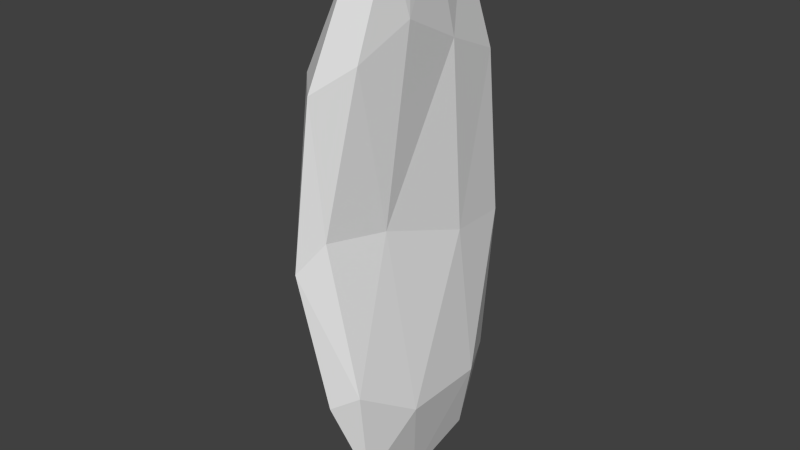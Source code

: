 # Source: Shard2.blend  (saved by Blender 2.76.0; exported with 4.5.12 LTS)
import bpy
from mathutils import Matrix  # noqa: F401  (used for matrix-valued properties, if any)

bpy.ops.wm.read_factory_settings(use_empty=True)
scene = bpy.context.scene
scene.name = 'Scene'

# ---- collections
col_collection_1 = bpy.data.collections.new('Collection 1'); scene.collection.children.link(col_collection_1)

# ---- materials (node trees are filled in below, after node groups)
mat_material = bpy.data.materials.new('Material')
mat_material.alpha_threshold = 0.0
mat_material.use_transparent_shadow = False
mat_material.roughness = 0.5

# ---- material node trees

# ---- world
world_world = bpy.data.worlds.new('World'); scene.world = world_world
world_world.color = (0.05088, 0.05088, 0.05088)
world_world.use_sun_shadow = False
world_world.sun_shadow_jitter_overblur = 0.0
world_world.cycles.sampling_method = 'MANUAL'
world_world.cycles.sample_map_resolution = 256

# ---- meshes
me_cube_001 = bpy.data.meshes.new('Cube.001')
me_cube_001.from_pydata([(-0.2457, -0.1245, -0.9067), (-0.2569, 0.187, -0.8925), (-0.06079, -0.1259, 1.14), (-0.07586, 0.05308, 1.129), (-0.5006, -0.2322, 0.01491), (-0.3222, 0.3066, -0.0132), (-0.2926, 0.01402, -0.9885), (-0.1779, 0.231, 1.074), (-0.04544, 0.1669, 0.03706), (-0.09654, 0.2268, -0.855), (-0.06024, -0.04716, 1.169), (-0.197, -0.2962, 0.1839), (-0.1569, -0.1929, 1.108), (-0.06638, -0.222, -0.776), (-0.2362, 0.01789, 1.158), (-0.1006, 0.00228, -0.9359), (-0.3267, -0.3465, 0.06841), (-0.1174, -0.1087, 0.1522), (-0.1012, 0.3798, 0.008311), (-0.472, 0.03499, -0.1765), (-0.4042, -0.2364, 0.7075), (-0.3083, 0.2978, 0.6982), (-0.06886, 0.1356, 0.7472), (-0.09562, -0.2219, 0.7631), (-0.2321, -0.3242, 0.6852), (-0.02856, -0.06803, 0.8705), (-0.13, 0.3432, 0.6382), (-0.5144, 0.02226, 0.5393), (-0.3188, 0.2628, -0.5479), (0.01758, 0.202, -0.5645), (-0.03284, -0.2712, -0.3878), (-0.3076, -0.1913, -0.5591), (-0.1829, -0.3098, -0.4452), (0.04647, -0.07994, -0.5425), (-0.137, 0.3537, -0.5754), (-0.3586, 0.03128, -0.721)], [], [(35, 28, 1), (33, 30, 13), (31, 0, 13), (9, 34, 29), (20, 24, 12), (14, 7, 21), (2, 10, 14), (3, 7, 14), (15, 9, 29), (0, 6, 15), (1, 9, 15), (24, 16, 11), (20, 4, 16), (13, 30, 32), (22, 25, 17), (23, 11, 17), (34, 9, 1), (21, 26, 18), (26, 22, 8), (35, 6, 0), (27, 19, 4), (27, 21, 5), (20, 12, 14), (7, 3, 22), (26, 21, 7), (2, 23, 25), (3, 10, 25), (12, 24, 23), (19, 35, 31), (5, 18, 34), (8, 17, 33), (16, 32, 30), (4, 31, 32), (17, 11, 30), (18, 8, 29), (19, 5, 28), (6, 35, 1), (15, 33, 13), (32, 31, 13), (27, 14, 21), (12, 2, 14), (10, 3, 14), (33, 15, 29), (13, 0, 15), (6, 1, 15), (23, 24, 11), (24, 20, 16), (8, 22, 17), (25, 23, 17), (28, 34, 1), (5, 21, 18), (18, 26, 8), (31, 35, 0), (20, 27, 4), (19, 27, 5), (27, 20, 14), (26, 7, 22), (10, 2, 25), (22, 3, 25), (2, 12, 23), (4, 19, 31), (28, 5, 34), (29, 8, 33), (11, 16, 30), (16, 4, 32), (33, 17, 30), (34, 18, 29), (35, 19, 28)])
_uv = me_cube_001.uv_layers.new(name='UVMap')
_uv.uv.foreach_set('vector', [0.1112, 0.8733, 0.2169, 0.7985, 0.1897, 0.9599, 0.5324, 0.7996, 0.6205, 0.7203, 0.6159, 0.9027, 0.73, 0.1887, 0.7248, 0.02943, 0.8229, 0.08086, 0.9326, 0.1041, 0.9145, 0.0, 0.9997, 0.0481, 0.7574, 0.7769, 0.8438, 0.7579, 0.864, 0.9598, 0.1959, 0.0, 0.29, 0.04538, 0.2744, 0.218, 0.8909, 0.4483, 0.8798, 0.421, 0.9382, 0.3569, 0.864, 0.3727, 0.8677, 0.2734, 0.9382, 0.3569, 0.5274, 0.9841, 0.4263, 0.9534, 0.4136, 0.8184, 0.9041, 0.2734, 0.864, 0.2355, 0.952, 0.2139, 0.865, 0.1416, 0.9326, 0.1041, 0.952, 0.2139, 0.8438, 0.7579, 0.7837, 0.4722, 0.8295, 0.5257, 0.7574, 0.7769, 0.6876, 0.4574, 0.7837, 0.4722, 0.8229, 0.08086, 0.864, 0.2578, 0.8102, 0.2323, 0.4101, 0.2025, 0.4899, 0.139, 0.5422, 0.4721, 0.5688, 0.1834, 0.6327, 0.4503, 0.5422, 0.4721, 0.9145, 0.0, 0.9326, 0.1041, 0.865, 0.1416, 0.2744, 0.218, 0.3305, 0.2528, 0.3305, 0.5485, 0.3305, 0.2592, 0.4101, 0.2025, 0.4169, 0.5355, 0.6545, 0.1267, 0.6726, 0.0, 0.7248, 0.02943, 0.1143, 0.2797, 0.1051, 0.6155, 0.0, 0.5198, 0.1143, 0.2797, 0.2744, 0.218, 0.2511, 0.5498, 0.7574, 0.7769, 0.864, 0.9598, 0.7892, 0.9964, 0.3709, 0.05126, 0.4344, 0.02143, 0.4101, 0.2025, 0.3305, 0.2528, 0.2744, 0.218, 0.29, 0.04538, 0.5103, 0.01104, 0.5688, 0.1834, 0.4899, 0.139, 0.4344, 0.02143, 0.4749, 0.0, 0.4899, 0.139, 0.5523, 0.0225, 0.6327, 0.2148, 0.5688, 0.1834, 0.6327, 0.3824, 0.6545, 0.1267, 0.73, 0.1887, 0.2511, 0.5498, 0.3305, 0.5485, 0.2928, 0.8193, 0.4169, 0.5355, 0.5422, 0.4721, 0.5324, 0.7996, 0.7837, 0.4722, 0.8102, 0.2323, 0.864, 0.2578, 0.6876, 0.4574, 0.73, 0.1887, 0.8102, 0.2323, 0.5422, 0.4721, 0.6327, 0.4503, 0.6205, 0.7203, 0.3317, 0.5549, 0.4169, 0.5355, 0.4136, 0.8184, 0.1051, 0.6155, 0.2511, 0.5498, 0.2169, 0.7985, 0.1105, 1.0, 0.1112, 0.8733, 0.1897, 0.9599, 0.5274, 0.9841, 0.5324, 0.7996, 0.6159, 0.9027, 0.8102, 0.2323, 0.73, 0.1887, 0.8229, 0.08086, 0.1143, 0.2797, 0.1959, 0.0, 0.2744, 0.218, 0.9382, 0.4505, 0.8909, 0.4483, 0.9382, 0.3569, 0.8798, 0.421, 0.864, 0.3727, 0.9382, 0.3569, 0.5324, 0.7996, 0.5274, 0.9841, 0.4136, 0.8184, 1.0, 0.2734, 0.9041, 0.2734, 0.952, 0.2139, 0.864, 0.2355, 0.865, 0.1416, 0.952, 0.2139, 0.5688, 0.1834, 0.6327, 0.2148, 0.6327, 0.4503, 0.8438, 0.7579, 0.7574, 0.7769, 0.7837, 0.4722, 0.4169, 0.5355, 0.4101, 0.2025, 0.5422, 0.4721, 0.4899, 0.139, 0.5688, 0.1834, 0.5422, 0.4721, 0.2169, 0.7985, 0.2928, 0.8193, 0.1897, 0.9599, 0.2511, 0.5498, 0.2744, 0.218, 0.3305, 0.5485, 0.3317, 0.5549, 0.3305, 0.2592, 0.4169, 0.5355, 0.73, 0.1887, 0.6545, 0.1267, 0.7248, 0.02943, 0.7574, 0.7769, 0.6503, 0.7153, 0.6876, 0.4574, 0.1051, 0.6155, 0.1143, 0.2797, 0.2511, 0.5498, 0.1143, 0.2797, 0.04309, 0.1996, 0.1959, 0.0, 0.3305, 0.2592, 0.3709, 0.05126, 0.4101, 0.2025, 0.4749, 0.0, 0.5103, 0.01104, 0.4899, 0.139, 0.4101, 0.2025, 0.4344, 0.02143, 0.4899, 0.139, 0.5103, 0.01104, 0.5523, 0.0225, 0.5688, 0.1834, 0.0, 0.5198, 0.1051, 0.6155, 0.04064, 0.7949, 0.2169, 0.7985, 0.2511, 0.5498, 0.2928, 0.8193, 0.4136, 0.8184, 0.4169, 0.5355, 0.5324, 0.7996, 0.8295, 0.5257, 0.7837, 0.4722, 0.864, 0.2578, 0.7837, 0.4722, 0.6876, 0.4574, 0.8102, 0.2323, 0.5324, 0.7996, 0.5422, 0.4721, 0.6205, 0.7203, 0.3666, 0.8263, 0.3317, 0.5549, 0.4136, 0.8184, 0.1112, 0.8733, 0.1051, 0.6155, 0.2169, 0.7985])
me_cube_001.materials.append(mat_material)
me_cube_001.use_remesh_preserve_volume = False
me_cube_001.use_remesh_preserve_attributes = False
me_cube_001.use_mirror_vertex_groups = False
me_cube_001.update()

# ---- objects
ob_cube_001 = bpy.data.objects.new('Cube.001', me_cube_001)

# ---- transforms, parenting, visibility, modifiers, constraints
ob_cube_001.location = (0.0, 0.0, 0.0)
ob_cube_001.scale = (412.3, 830.9, 660.5)
ob_cube_001.lineart.crease_threshold = 0.0

# ---- collection membership
col_collection_1.objects.link(ob_cube_001)

# ---- scene / render settings (as saved in the file)
scene.frame_start = 1; scene.frame_end = 250; scene.frame_set(1)
scene.render.engine = 'BLENDER_EEVEE_NEXT'
scene.render.resolution_percentage = 50
scene.render.dither_intensity = 0.0
scene.cycles.use_denoising = False
scene.cycles.samples = 10
scene.cycles.sampling_pattern = 'TABULATED_SOBOL'
scene.cycles.light_sampling_threshold = 0.0
scene.cycles.use_adaptive_sampling = False
scene.cycles.use_light_tree = False
scene.cycles.blur_glossy = 0.0
scene.cycles.pixel_filter_type = 'GAUSSIAN'
scene.cycles.sample_clamp_indirect = 0.0
scene.view_settings.view_transform = 'Standard'
bpy.context.view_layer.update()

# ---- added for rendering (the .blend has no active camera and no usable light): camera, sun
cam_auto = bpy.data.cameras.new('AutoCamera')
cam_auto.lens = 50.0
cam_auto.sensor_width = 36.0
cam_auto.clip_end = 25402.7
ob_auto_camera = bpy.data.objects.new('AutoCamera', cam_auto)
scene.collection.objects.link(ob_auto_camera)
ob_auto_camera.location = (1350.98, -1723.11, 1217.43)
ob_auto_camera.rotation_euler = (1.09748, -7.21219e-08, 0.694738)
scene.camera = ob_auto_camera
light_auto_sun = bpy.data.lights.new('AutoSun', 'SUN')
light_auto_sun.energy = 3.0
light_auto_sun.angle = 0.0523599
ob_auto_sun = bpy.data.objects.new('AutoSun', light_auto_sun)
scene.collection.objects.link(ob_auto_sun)
ob_auto_sun.rotation_euler = (0.872665, 0.174533, 0.523599)
bpy.context.view_layer.update()
